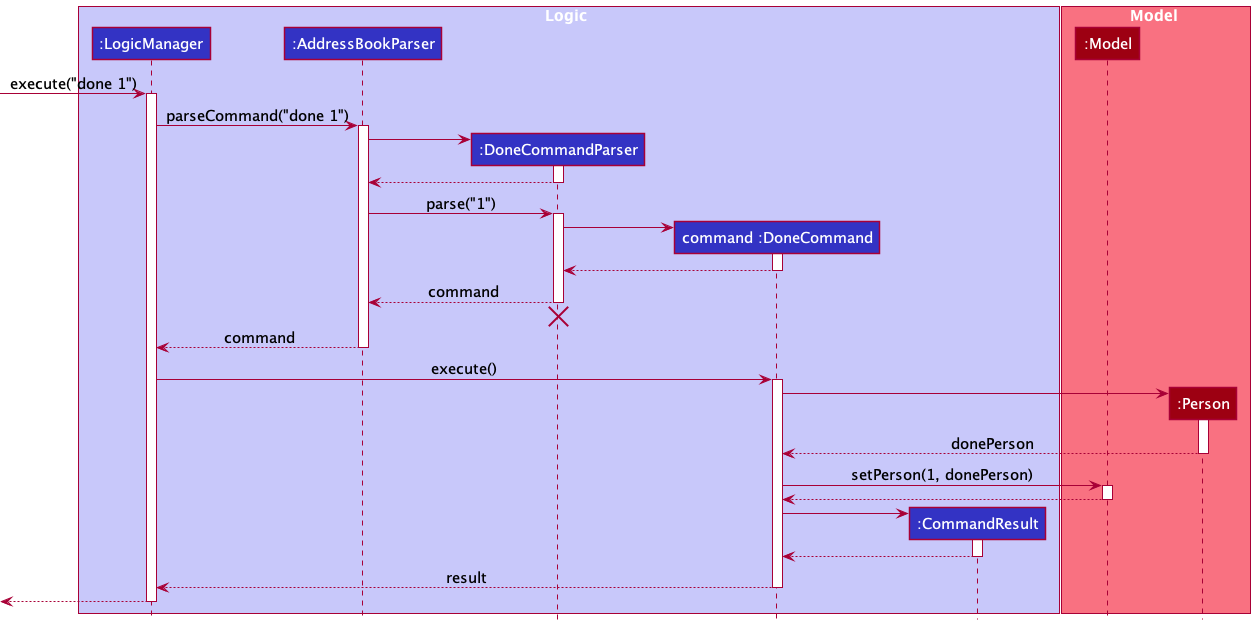

The diagram above was rendered by PlantUML. Its source (embedded in the PNG):
@startuml
!include style.puml
skinparam defaultFontSize 15
skinparam maxMessageSize 210

box Logic LOGIC_COLOR_T1
participant ":LogicManager" as LogicManager LOGIC_COLOR
participant ":AddressBookParser" as AddressBookParser LOGIC_COLOR
participant ":DoneCommandParser" as DoneCommandParser LOGIC_COLOR
participant "command :DoneCommand" as DoneCommand LOGIC_COLOR
participant ":CommandResult" as CommandResult LOGIC_COLOR
end box

box Model MODEL_COLOR_T1
participant ":Model" as Model MODEL_COLOR
participant ":Person" as Person MODEL_COLOR
end box

[-> LogicManager : execute("done 1")
activate LogicManager

LogicManager -> AddressBookParser : parseCommand("done 1")
activate AddressBookParser

create DoneCommandParser
AddressBookParser -> DoneCommandParser
activate DoneCommandParser

DoneCommandParser --> AddressBookParser
deactivate DoneCommandParser

AddressBookParser -> DoneCommandParser : parse("1")
activate DoneCommandParser

create DoneCommand
DoneCommandParser -> DoneCommand
activate DoneCommand

DoneCommand --> DoneCommandParser
deactivate DoneCommand

DoneCommandParser --> AddressBookParser : command
deactivate DoneCommandParser

DoneCommandParser -[hidden]-> AddressBookParser
destroy DoneCommandParser

AddressBookParser --> LogicManager : command
deactivate AddressBookParser

LogicManager -> DoneCommand : execute()
activate DoneCommand

create Person
DoneCommand -> Person
activate Person

Person --> DoneCommand: donePerson
deactivate Person


DoneCommand -> Model: setPerson(1, donePerson)
activate Model

Model --> DoneCommand
deactivate Model

create CommandResult
DoneCommand -> CommandResult
activate CommandResult

CommandResult --> DoneCommand
deactivate CommandResult

DoneCommand --> LogicManager : result
deactivate DoneCommand

[<--LogicManager
deactivate LogicManager

@enduml